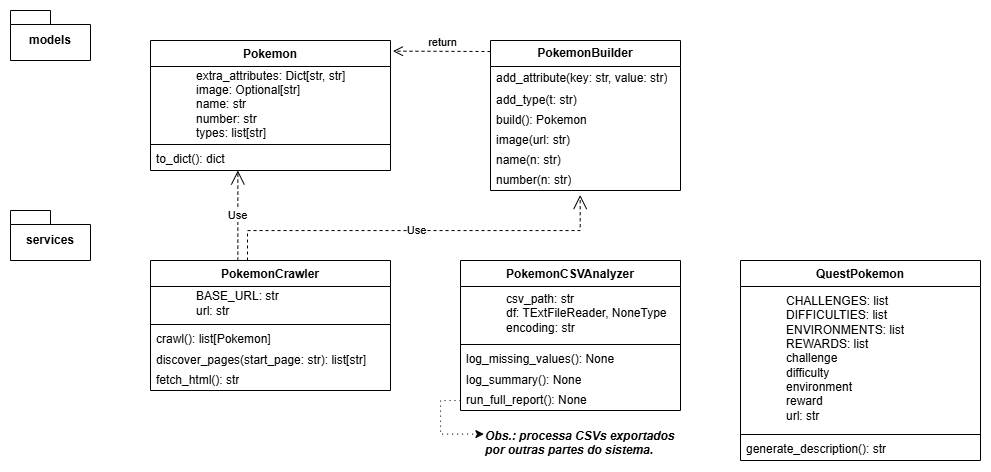

The diagram above was exported from draw.io. Its source (the exported page's mxGraphModel, read from the mxfile embedded in the PNG):
<mxGraphModel dx="2043" dy="671" grid="1" gridSize="10" guides="1" tooltips="1" connect="1" arrows="1" fold="1" page="1" pageScale="1" pageWidth="827" pageHeight="1169" math="0" shadow="0">
  <root>
    <mxCell id="0" />
    <mxCell id="1" parent="0" />
    <mxCell id="2" value="&lt;b&gt;PokemonBuilder&lt;/b&gt;" style="swimlane;fontStyle=0;childLayout=stackLayout;horizontal=1;startSize=26;fillColor=none;horizontalStack=0;resizeParent=1;resizeParentMax=0;resizeLast=0;collapsible=1;marginBottom=0;whiteSpace=wrap;html=1;" vertex="1" parent="1">
      <mxGeometry x="400" y="190" width="190" height="150" as="geometry" />
    </mxCell>
    <mxCell id="3" value="add_attribute(key: str, value: str)" style="text;strokeColor=none;fillColor=none;align=left;verticalAlign=middle;spacingLeft=4;spacingRight=4;overflow=hidden;rotatable=0;points=[[0,0.5],[1,0.5]];portConstraint=eastwest;whiteSpace=wrap;html=1;" vertex="1" parent="2">
      <mxGeometry y="26" width="190" height="24" as="geometry" />
    </mxCell>
    <mxCell id="4" value="add_type(t: str)" style="text;strokeColor=none;fillColor=none;align=left;verticalAlign=middle;spacingLeft=4;spacingRight=4;overflow=hidden;rotatable=0;points=[[0,0.5],[1,0.5]];portConstraint=eastwest;whiteSpace=wrap;html=1;" vertex="1" parent="2">
      <mxGeometry y="50" width="190" height="20" as="geometry" />
    </mxCell>
    <mxCell id="5" value="build(): Pokemon" style="text;strokeColor=none;fillColor=none;align=left;verticalAlign=middle;spacingLeft=4;spacingRight=4;overflow=hidden;rotatable=0;points=[[0,0.5],[1,0.5]];portConstraint=eastwest;whiteSpace=wrap;html=1;" vertex="1" parent="2">
      <mxGeometry y="70" width="190" height="20" as="geometry" />
    </mxCell>
    <mxCell id="6" value="image(url: str)" style="text;strokeColor=none;fillColor=none;align=left;verticalAlign=middle;spacingLeft=4;spacingRight=4;overflow=hidden;rotatable=0;points=[[0,0.5],[1,0.5]];portConstraint=eastwest;whiteSpace=wrap;html=1;" vertex="1" parent="2">
      <mxGeometry y="90" width="190" height="20" as="geometry" />
    </mxCell>
    <mxCell id="7" value="name(n: str)" style="text;strokeColor=none;fillColor=none;align=left;verticalAlign=middle;spacingLeft=4;spacingRight=4;overflow=hidden;rotatable=0;points=[[0,0.5],[1,0.5]];portConstraint=eastwest;whiteSpace=wrap;html=1;" vertex="1" parent="2">
      <mxGeometry y="110" width="190" height="20" as="geometry" />
    </mxCell>
    <mxCell id="8" value="number(n: str)" style="text;strokeColor=none;fillColor=none;align=left;verticalAlign=middle;spacingLeft=4;spacingRight=4;overflow=hidden;rotatable=0;points=[[0,0.5],[1,0.5]];portConstraint=eastwest;whiteSpace=wrap;html=1;" vertex="1" parent="2">
      <mxGeometry y="130" width="190" height="20" as="geometry" />
    </mxCell>
    <mxCell id="9" value="PokemonCSVAnalyzer" style="swimlane;fontStyle=1;align=center;verticalAlign=top;childLayout=stackLayout;horizontal=1;startSize=26;horizontalStack=0;resizeParent=1;resizeParentMax=0;resizeLast=0;collapsible=1;marginBottom=0;whiteSpace=wrap;html=1;" vertex="1" parent="1">
      <mxGeometry x="370" y="410" width="220" height="150" as="geometry" />
    </mxCell>
    <mxCell id="10" value="&lt;blockquote style=&quot;margin: 0 0 0 40px; border: none; padding: 0px;&quot;&gt;csv_path: str&lt;/blockquote&gt;&lt;blockquote style=&quot;margin: 0 0 0 40px; border: none; padding: 0px;&quot;&gt;&lt;div&gt;df: TExtFileReader, NoneType&lt;/div&gt;&lt;div&gt;encoding: str&lt;/div&gt;&lt;/blockquote&gt;" style="text;strokeColor=none;fillColor=none;align=left;verticalAlign=middle;spacingLeft=4;spacingRight=4;overflow=hidden;rotatable=0;points=[[0,0.5],[1,0.5]];portConstraint=eastwest;whiteSpace=wrap;html=1;" vertex="1" parent="9">
      <mxGeometry y="26" width="220" height="54" as="geometry" />
    </mxCell>
    <mxCell id="11" value="" style="line;strokeWidth=1;fillColor=none;align=left;verticalAlign=middle;spacingTop=-1;spacingLeft=3;spacingRight=3;rotatable=0;labelPosition=right;points=[];portConstraint=eastwest;strokeColor=inherit;" vertex="1" parent="9">
      <mxGeometry y="80" width="220" height="8" as="geometry" />
    </mxCell>
    <mxCell id="12" value="log_missing_values(): None" style="text;strokeColor=none;fillColor=none;align=left;verticalAlign=middle;spacingLeft=4;spacingRight=4;overflow=hidden;rotatable=0;points=[[0,0.5],[1,0.5]];portConstraint=eastwest;whiteSpace=wrap;html=1;" vertex="1" parent="9">
      <mxGeometry y="88" width="220" height="22" as="geometry" />
    </mxCell>
    <mxCell id="13" value="log_summary(): None" style="text;strokeColor=none;fillColor=none;align=left;verticalAlign=middle;spacingLeft=4;spacingRight=4;overflow=hidden;rotatable=0;points=[[0,0.5],[1,0.5]];portConstraint=eastwest;whiteSpace=wrap;html=1;" vertex="1" parent="9">
      <mxGeometry y="110" width="220" height="20" as="geometry" />
    </mxCell>
    <mxCell id="14" value="run_full_report(): None" style="text;strokeColor=none;fillColor=none;align=left;verticalAlign=middle;spacingLeft=4;spacingRight=4;overflow=hidden;rotatable=0;points=[[0,0.5],[1,0.5]];portConstraint=eastwest;whiteSpace=wrap;html=1;" vertex="1" parent="9">
      <mxGeometry y="130" width="220" height="20" as="geometry" />
    </mxCell>
    <mxCell id="15" value="PokemonCrawler" style="swimlane;fontStyle=1;align=center;verticalAlign=top;childLayout=stackLayout;horizontal=1;startSize=26;horizontalStack=0;resizeParent=1;resizeParentMax=0;resizeLast=0;collapsible=1;marginBottom=0;whiteSpace=wrap;html=1;" vertex="1" parent="1">
      <mxGeometry x="60" y="410" width="240" height="130" as="geometry" />
    </mxCell>
    <mxCell id="16" value="&lt;blockquote style=&quot;margin: 0 0 0 40px; border: none; padding: 0px;&quot;&gt;BASE_URL: str&lt;/blockquote&gt;&lt;blockquote style=&quot;margin: 0 0 0 40px; border: none; padding: 0px;&quot;&gt;&lt;div&gt;&lt;span style=&quot;background-color: transparent; color: light-dark(rgb(0, 0, 0), rgb(255, 255, 255));&quot;&gt;url: str&lt;/span&gt;&lt;/div&gt;&lt;/blockquote&gt;" style="text;strokeColor=none;fillColor=none;align=left;verticalAlign=middle;spacingLeft=4;spacingRight=4;overflow=hidden;rotatable=0;points=[[0,0.5],[1,0.5]];portConstraint=eastwest;whiteSpace=wrap;html=1;" vertex="1" parent="15">
      <mxGeometry y="26" width="240" height="34" as="geometry" />
    </mxCell>
    <mxCell id="17" value="" style="line;strokeWidth=1;fillColor=none;align=left;verticalAlign=middle;spacingTop=-1;spacingLeft=3;spacingRight=3;rotatable=0;labelPosition=right;points=[];portConstraint=eastwest;strokeColor=inherit;" vertex="1" parent="15">
      <mxGeometry y="60" width="240" height="8" as="geometry" />
    </mxCell>
    <mxCell id="18" value="crawl(): list[Pokemon]" style="text;strokeColor=none;fillColor=none;align=left;verticalAlign=middle;spacingLeft=4;spacingRight=4;overflow=hidden;rotatable=0;points=[[0,0.5],[1,0.5]];portConstraint=eastwest;whiteSpace=wrap;html=1;" vertex="1" parent="15">
      <mxGeometry y="68" width="240" height="22" as="geometry" />
    </mxCell>
    <mxCell id="19" value="discover_pages(start_page: str): list[str]" style="text;strokeColor=none;fillColor=none;align=left;verticalAlign=middle;spacingLeft=4;spacingRight=4;overflow=hidden;rotatable=0;points=[[0,0.5],[1,0.5]];portConstraint=eastwest;whiteSpace=wrap;html=1;" vertex="1" parent="15">
      <mxGeometry y="90" width="240" height="20" as="geometry" />
    </mxCell>
    <mxCell id="20" value="fetch_html(): str" style="text;strokeColor=none;fillColor=none;align=left;verticalAlign=middle;spacingLeft=4;spacingRight=4;overflow=hidden;rotatable=0;points=[[0,0.5],[1,0.5]];portConstraint=eastwest;whiteSpace=wrap;html=1;" vertex="1" parent="15">
      <mxGeometry y="110" width="240" height="20" as="geometry" />
    </mxCell>
    <mxCell id="21" value="QuestPokemon" style="swimlane;fontStyle=1;align=center;verticalAlign=top;childLayout=stackLayout;horizontal=1;startSize=26;horizontalStack=0;resizeParent=1;resizeParentMax=0;resizeLast=0;collapsible=1;marginBottom=0;whiteSpace=wrap;html=1;" vertex="1" parent="1">
      <mxGeometry x="650" y="410" width="240" height="200" as="geometry" />
    </mxCell>
    <mxCell id="22" value="&lt;blockquote style=&quot;margin: 0 0 0 40px; border: none; padding: 0px;&quot;&gt;CHALLENGES: list&lt;/blockquote&gt;&lt;blockquote style=&quot;margin: 0 0 0 40px; border: none; padding: 0px;&quot;&gt;DIFFICULTIES: list&lt;/blockquote&gt;&lt;blockquote style=&quot;margin: 0 0 0 40px; border: none; padding: 0px;&quot;&gt;ENVIRONMENTS: list&lt;/blockquote&gt;&lt;blockquote style=&quot;margin: 0 0 0 40px; border: none; padding: 0px;&quot;&gt;REWARDS: list&lt;/blockquote&gt;&lt;blockquote style=&quot;margin: 0 0 0 40px; border: none; padding: 0px;&quot;&gt;challenge&lt;/blockquote&gt;&lt;blockquote style=&quot;margin: 0 0 0 40px; border: none; padding: 0px;&quot;&gt;difficulty&lt;/blockquote&gt;&lt;blockquote style=&quot;margin: 0 0 0 40px; border: none; padding: 0px;&quot;&gt;environment&lt;/blockquote&gt;&lt;blockquote style=&quot;margin: 0 0 0 40px; border: none; padding: 0px;&quot;&gt;reward&lt;/blockquote&gt;&lt;blockquote style=&quot;margin: 0 0 0 40px; border: none; padding: 0px;&quot;&gt;url: str&lt;/blockquote&gt;" style="text;strokeColor=none;fillColor=none;align=left;verticalAlign=middle;spacingLeft=4;spacingRight=4;overflow=hidden;rotatable=0;points=[[0,0.5],[1,0.5]];portConstraint=eastwest;whiteSpace=wrap;html=1;" vertex="1" parent="21">
      <mxGeometry y="26" width="240" height="144" as="geometry" />
    </mxCell>
    <mxCell id="23" value="" style="line;strokeWidth=1;fillColor=none;align=left;verticalAlign=middle;spacingTop=-1;spacingLeft=3;spacingRight=3;rotatable=0;labelPosition=right;points=[];portConstraint=eastwest;strokeColor=inherit;" vertex="1" parent="21">
      <mxGeometry y="170" width="240" height="8" as="geometry" />
    </mxCell>
    <mxCell id="24" value="generate_description(): str" style="text;strokeColor=none;fillColor=none;align=left;verticalAlign=middle;spacingLeft=4;spacingRight=4;overflow=hidden;rotatable=0;points=[[0,0.5],[1,0.5]];portConstraint=eastwest;whiteSpace=wrap;html=1;" vertex="1" parent="21">
      <mxGeometry y="178" width="240" height="22" as="geometry" />
    </mxCell>
    <mxCell id="25" value="&lt;span&gt;Pokemon&lt;/span&gt;" style="swimlane;fontStyle=1;align=center;verticalAlign=top;childLayout=stackLayout;horizontal=1;startSize=26;horizontalStack=0;resizeParent=1;resizeParentMax=0;resizeLast=0;collapsible=1;marginBottom=0;whiteSpace=wrap;html=1;" vertex="1" parent="1">
      <mxGeometry x="60" y="190" width="240" height="130" as="geometry" />
    </mxCell>
    <mxCell id="26" value="&lt;blockquote style=&quot;margin: 0 0 0 40px; border: none; padding: 0px;&quot;&gt;extra_attributes: Dict[str, str]&lt;/blockquote&gt;&lt;blockquote style=&quot;margin: 0 0 0 40px; border: none; padding: 0px;&quot;&gt;image: Optional[str]&lt;/blockquote&gt;&lt;blockquote style=&quot;margin: 0 0 0 40px; border: none; padding: 0px;&quot;&gt;name: str&lt;/blockquote&gt;&lt;blockquote style=&quot;margin: 0 0 0 40px; border: none; padding: 0px;&quot;&gt;number: str&lt;/blockquote&gt;&lt;blockquote style=&quot;margin: 0 0 0 40px; border: none; padding: 0px;&quot;&gt;types: list[str]&lt;/blockquote&gt;" style="text;strokeColor=none;fillColor=none;align=left;verticalAlign=middle;spacingLeft=4;spacingRight=4;overflow=hidden;rotatable=0;points=[[0,0.5],[1,0.5]];portConstraint=eastwest;whiteSpace=wrap;html=1;" vertex="1" parent="25">
      <mxGeometry y="26" width="240" height="74" as="geometry" />
    </mxCell>
    <mxCell id="27" value="" style="line;strokeWidth=1;fillColor=none;align=left;verticalAlign=middle;spacingTop=-1;spacingLeft=3;spacingRight=3;rotatable=0;labelPosition=right;points=[];portConstraint=eastwest;strokeColor=inherit;" vertex="1" parent="25">
      <mxGeometry y="100" width="240" height="8" as="geometry" />
    </mxCell>
    <mxCell id="28" value="to_dict(): dict" style="text;strokeColor=none;fillColor=none;align=left;verticalAlign=middle;spacingLeft=4;spacingRight=4;overflow=hidden;rotatable=0;points=[[0,0.5],[1,0.5]];portConstraint=eastwest;whiteSpace=wrap;html=1;" vertex="1" parent="25">
      <mxGeometry y="108" width="240" height="22" as="geometry" />
    </mxCell>
    <mxCell id="29" value="models" style="shape=folder;fontStyle=1;spacingTop=10;tabWidth=40;tabHeight=14;tabPosition=left;html=1;whiteSpace=wrap;" vertex="1" parent="1">
      <mxGeometry x="-80" y="160" width="80" height="50" as="geometry" />
    </mxCell>
    <mxCell id="30" value="&lt;i&gt;Obs.:&amp;nbsp;processa CSVs exportados por outras partes do sistema.&lt;/i&gt;" style="text;align=left;fontStyle=1;verticalAlign=top;spacingLeft=3;spacingRight=3;strokeColor=none;rotatable=0;points=[[0,0.5],[1,0.5]];portConstraint=eastwest;html=1;whiteSpace=wrap;" vertex="1" parent="1">
      <mxGeometry x="390" y="572" width="200" height="38" as="geometry" />
    </mxCell>
    <mxCell id="31" style="edgeStyle=orthogonalEdgeStyle;rounded=0;orthogonalLoop=1;jettySize=auto;html=1;exitX=0;exitY=0.5;exitDx=0;exitDy=0;dashed=1;dashPattern=1 4;entryX=0.017;entryY=0.305;entryDx=0;entryDy=0;entryPerimeter=0;" edge="1" source="14" target="30" parent="1">
      <mxGeometry relative="1" as="geometry" />
    </mxCell>
    <mxCell id="32" value="services" style="shape=folder;fontStyle=1;spacingTop=10;tabWidth=40;tabHeight=14;tabPosition=left;html=1;whiteSpace=wrap;" vertex="1" parent="1">
      <mxGeometry x="-80" y="360" width="80" height="50" as="geometry" />
    </mxCell>
    <mxCell id="33" value="return" style="html=1;verticalAlign=bottom;endArrow=open;dashed=1;endSize=8;curved=0;rounded=0;entryX=1.01;entryY=0.082;entryDx=0;entryDy=0;entryPerimeter=0;" edge="1" target="25" parent="1">
      <mxGeometry relative="1" as="geometry">
        <mxPoint x="400" y="201" as="sourcePoint" />
        <mxPoint x="301" y="201" as="targetPoint" />
      </mxGeometry>
    </mxCell>
    <mxCell id="34" value="Use" style="endArrow=open;endSize=12;dashed=1;html=1;rounded=0;entryX=0.472;entryY=1.226;entryDx=0;entryDy=0;entryPerimeter=0;edgeStyle=orthogonalEdgeStyle;" edge="1" target="8" parent="1">
      <mxGeometry width="160" relative="1" as="geometry">
        <mxPoint x="157" y="410" as="sourcePoint" />
        <mxPoint x="400" y="270" as="targetPoint" />
        <Array as="points">
          <mxPoint x="157" y="380" />
          <mxPoint x="490" y="380" />
        </Array>
      </mxGeometry>
    </mxCell>
    <mxCell id="35" value="Use" style="endArrow=open;endSize=12;dashed=1;html=1;rounded=0;edgeStyle=orthogonalEdgeStyle;exitX=0.364;exitY=0.001;exitDx=0;exitDy=0;exitPerimeter=0;" edge="1" source="15" target="28" parent="1">
      <mxGeometry width="160" relative="1" as="geometry">
        <mxPoint x="210" y="435" as="sourcePoint" />
        <mxPoint x="543" y="370" as="targetPoint" />
        <Array as="points">
          <mxPoint x="147" y="405" />
          <mxPoint x="147" y="405" />
        </Array>
      </mxGeometry>
    </mxCell>
  </root>
</mxGraphModel>